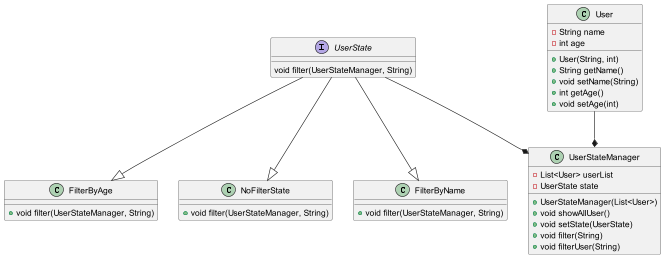

The diagram above was rendered by PlantUML. Its source (embedded in the PNG):
@startuml

interface UserState {
    void filter(UserStateManager, String)
}

class FilterByAge {
    + void filter(UserStateManager, String)
}

class NoFilterState {
    + void filter(UserStateManager, String)
}

class FilterByName {
    + void filter(UserStateManager, String)
}

class UserStateManager {
    - List<User> userList
    - UserState state

    + UserStateManager(List<User>)
    + void showAllUser()
    + void setState(UserState)
    + void filter(String)
    + void filterUser(String)
}

class User {
    - String name
    - int age
    
    + User(String, int)
    + String getName()
    + void setName(String)
    + int getAge()
    + void setAge(int)
    
}



UserState --|> FilterByAge
UserState --|> FilterByName
UserState --|> NoFilterState
UserState --* UserStateManager
User --* UserStateManager


@enduml